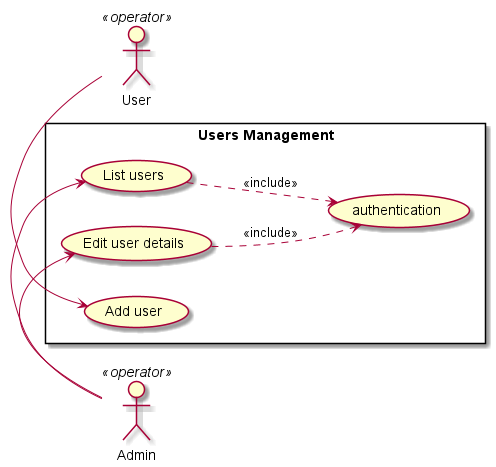

The diagram above was rendered by PlantUML. Its source (embedded in the PNG):
@startuml

left to right direction

Admin    <<operator>> as admin
User     <<operator>> as user

rectangle "Users Management" {
  (List users) as listUsers
  (Edit user details) as editUser
  (Add user) as addUser
  (authentication) as auth
}

admin -> listUsers
admin -> editUser
user -> addUser

listUsers ..> auth : <<include>>
editUser ..> auth : <<include>>

@enduml